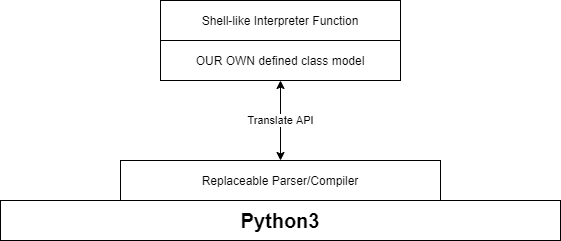

The diagram above was exported from draw.io. Its source (the exported page's mxGraphModel, read from the mxfile embedded in the PNG):
<mxGraphModel dx="822" dy="518" grid="1" gridSize="10" guides="1" tooltips="1" connect="1" arrows="1" fold="1" page="1" pageScale="1" pageWidth="827" pageHeight="1169" math="0" shadow="0">
  <root>
    <mxCell id="0" />
    <mxCell id="1" parent="0" />
    <mxCell id="2" value="Replaceable Parser/Compiler" style="rounded=0;whiteSpace=wrap;html=1;" vertex="1" parent="1">
      <mxGeometry x="240" y="360" width="320" height="40" as="geometry" />
    </mxCell>
    <mxCell id="8" value="Translate API" style="edgeStyle=orthogonalEdgeStyle;rounded=0;orthogonalLoop=1;jettySize=auto;html=1;exitX=0.5;exitY=1;exitDx=0;exitDy=0;entryX=0.5;entryY=0;entryDx=0;entryDy=0;startArrow=classic;startFill=1;" edge="1" parent="1" source="3" target="2">
      <mxGeometry relative="1" as="geometry" />
    </mxCell>
    <mxCell id="3" value="OUR OWN defined class model" style="rounded=0;whiteSpace=wrap;html=1;" vertex="1" parent="1">
      <mxGeometry x="280" y="240" width="240" height="40" as="geometry" />
    </mxCell>
    <mxCell id="6" value="Shell-like Interpreter Function" style="rounded=0;whiteSpace=wrap;html=1;" vertex="1" parent="1">
      <mxGeometry x="280" y="200" width="240" height="40" as="geometry" />
    </mxCell>
    <mxCell id="7" value="Python3" style="rounded=0;whiteSpace=wrap;html=1;fontSize=20;fontStyle=1" vertex="1" parent="1">
      <mxGeometry x="120" y="400" width="560" height="40" as="geometry" />
    </mxCell>
  </root>
</mxGraphModel>